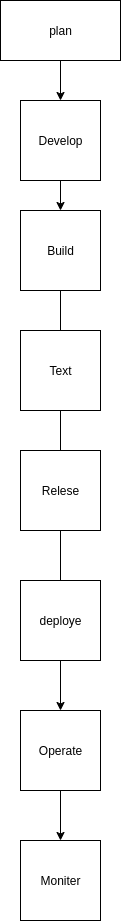

The diagram above was exported from draw.io. Its source (the exported page's mxGraphModel, read from the mxfile embedded in the PNG):
<mxGraphModel dx="818" dy="486" grid="1" gridSize="10" guides="1" tooltips="1" connect="1" arrows="1" fold="1" page="1" pageScale="1" pageWidth="827" pageHeight="1169" math="0" shadow="0">
  <root>
    <mxCell id="0" />
    <mxCell id="1" parent="0" />
    <mxCell id="6ddk03msh4y8dEXzls7I-26" value="" style="edgeStyle=orthogonalEdgeStyle;rounded=0;orthogonalLoop=1;jettySize=auto;html=1;" edge="1" parent="1" source="6ddk03msh4y8dEXzls7I-1" target="6ddk03msh4y8dEXzls7I-9">
      <mxGeometry relative="1" as="geometry" />
    </mxCell>
    <mxCell id="6ddk03msh4y8dEXzls7I-1" value="plan" style="rounded=0;whiteSpace=wrap;html=1;" vertex="1" parent="1">
      <mxGeometry x="280" y="30" width="120" height="60" as="geometry" />
    </mxCell>
    <mxCell id="6ddk03msh4y8dEXzls7I-27" value="" style="edgeStyle=orthogonalEdgeStyle;rounded=0;orthogonalLoop=1;jettySize=auto;html=1;" edge="1" parent="1" source="6ddk03msh4y8dEXzls7I-9" target="6ddk03msh4y8dEXzls7I-13">
      <mxGeometry relative="1" as="geometry" />
    </mxCell>
    <mxCell id="6ddk03msh4y8dEXzls7I-9" value="Develop" style="whiteSpace=wrap;html=1;aspect=fixed;" vertex="1" parent="1">
      <mxGeometry x="300" y="130" width="80" height="80" as="geometry" />
    </mxCell>
    <mxCell id="6ddk03msh4y8dEXzls7I-16" value="" style="edgeStyle=orthogonalEdgeStyle;rounded=0;orthogonalLoop=1;jettySize=auto;html=1;" edge="1" parent="1" source="6ddk03msh4y8dEXzls7I-13">
      <mxGeometry relative="1" as="geometry">
        <mxPoint x="340" y="510" as="targetPoint" />
      </mxGeometry>
    </mxCell>
    <mxCell id="6ddk03msh4y8dEXzls7I-13" value="Build" style="whiteSpace=wrap;html=1;aspect=fixed;" vertex="1" parent="1">
      <mxGeometry x="300" y="240" width="80" height="80" as="geometry" />
    </mxCell>
    <mxCell id="6ddk03msh4y8dEXzls7I-14" style="edgeStyle=orthogonalEdgeStyle;rounded=0;orthogonalLoop=1;jettySize=auto;html=1;exitX=0.5;exitY=1;exitDx=0;exitDy=0;" edge="1" parent="1" source="6ddk03msh4y8dEXzls7I-13" target="6ddk03msh4y8dEXzls7I-13">
      <mxGeometry relative="1" as="geometry" />
    </mxCell>
    <mxCell id="6ddk03msh4y8dEXzls7I-19" value="" style="edgeStyle=orthogonalEdgeStyle;rounded=0;orthogonalLoop=1;jettySize=auto;html=1;" edge="1" parent="1" source="6ddk03msh4y8dEXzls7I-17">
      <mxGeometry relative="1" as="geometry">
        <mxPoint x="340" y="680" as="targetPoint" />
      </mxGeometry>
    </mxCell>
    <mxCell id="6ddk03msh4y8dEXzls7I-17" value="Text" style="whiteSpace=wrap;html=1;aspect=fixed;" vertex="1" parent="1">
      <mxGeometry x="300" y="360" width="80" height="80" as="geometry" />
    </mxCell>
    <mxCell id="6ddk03msh4y8dEXzls7I-20" value="Relese" style="whiteSpace=wrap;html=1;aspect=fixed;" vertex="1" parent="1">
      <mxGeometry x="300" y="480" width="80" height="80" as="geometry" />
    </mxCell>
    <mxCell id="6ddk03msh4y8dEXzls7I-29" value="" style="edgeStyle=orthogonalEdgeStyle;rounded=0;orthogonalLoop=1;jettySize=auto;html=1;" edge="1" parent="1" source="6ddk03msh4y8dEXzls7I-23" target="6ddk03msh4y8dEXzls7I-28">
      <mxGeometry relative="1" as="geometry" />
    </mxCell>
    <mxCell id="6ddk03msh4y8dEXzls7I-23" value="deploye" style="whiteSpace=wrap;html=1;aspect=fixed;" vertex="1" parent="1">
      <mxGeometry x="300" y="610" width="80" height="80" as="geometry" />
    </mxCell>
    <mxCell id="6ddk03msh4y8dEXzls7I-31" value="" style="edgeStyle=orthogonalEdgeStyle;rounded=0;orthogonalLoop=1;jettySize=auto;html=1;" edge="1" parent="1" source="6ddk03msh4y8dEXzls7I-28" target="6ddk03msh4y8dEXzls7I-30">
      <mxGeometry relative="1" as="geometry" />
    </mxCell>
    <mxCell id="6ddk03msh4y8dEXzls7I-28" value="Operate" style="whiteSpace=wrap;html=1;aspect=fixed;" vertex="1" parent="1">
      <mxGeometry x="300" y="740" width="80" height="80" as="geometry" />
    </mxCell>
    <mxCell id="6ddk03msh4y8dEXzls7I-30" value="Moniter" style="whiteSpace=wrap;html=1;aspect=fixed;" vertex="1" parent="1">
      <mxGeometry x="300" y="870" width="80" height="80" as="geometry" />
    </mxCell>
  </root>
</mxGraphModel>